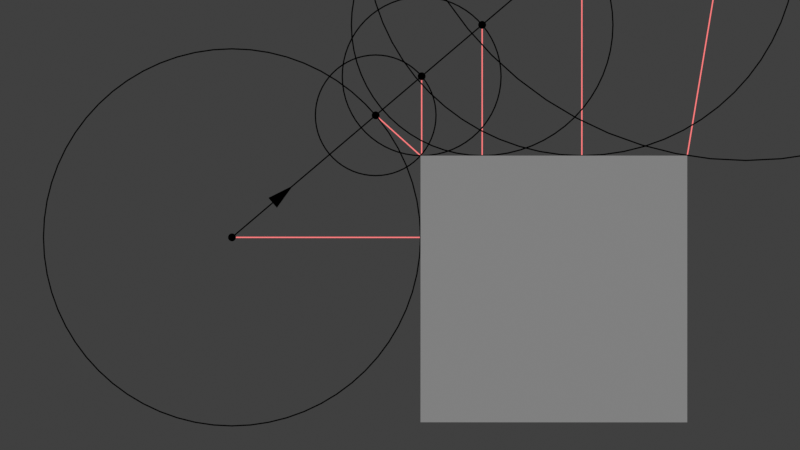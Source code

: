 # Source: sphere_tracing.blend  (saved by Blender 5.0.119; exported with 4.5.12 LTS)
import bpy
from mathutils import Matrix  # noqa: F401  (used for matrix-valued properties, if any)

bpy.ops.wm.read_factory_settings(use_empty=True)
scene = bpy.context.scene
scene.name = 'Scene'

# ---- collections
col_1 = bpy.data.collections.new('1'); scene.collection.children.link(col_1)
col_1.hide_render = True
col_2 = bpy.data.collections.new('2'); scene.collection.children.link(col_2)
col_3 = bpy.data.collections.new('3'); scene.collection.children.link(col_3)
col_3.hide_render = True

# ---- materials (node trees are filled in below, after node groups)
mat_gray = bpy.data.materials.new('gray')
mat_black = bpy.data.materials.new('black')
mat_fersnel = bpy.data.materials.new('fersnel')
mat_red = bpy.data.materials.new('red')

# ---- node groups
ng_sphere_tracing = bpy.data.node_groups.new('sphere_tracing', 'GeometryNodeTree')
_s = ng_sphere_tracing.interface.new_socket(name='Geometry', in_out='OUTPUT', socket_type='NodeSocketGeometry')
_s = ng_sphere_tracing.interface.new_socket(name='Geometry', in_out='INPUT', socket_type='NodeSocketGeometry')
_s = ng_sphere_tracing.interface.new_socket(name='Mesh', in_out='INPUT', socket_type='NodeSocketObject')
_s = ng_sphere_tracing.interface.new_socket(name='Ray', in_out='INPUT', socket_type='NodeSocketObject')
_s = ng_sphere_tracing.interface.new_socket(name='Iterations', in_out='INPUT', socket_type='NodeSocketInt')
_s.default_value = 16
_s.min_value = 0
ng_sphere_tracing.is_modifier = True
_N = ng_sphere_tracing.nodes; _L = ng_sphere_tracing.links
n0 = _N.new('NodeGroupInput'); n0.name = 'Group Input'; n0.location = (-3240, -20)
n1 = _N.new('NodeGroupOutput'); n1.name = 'Group Output'; n1.location = (1880, 80)
n2 = _N.new('GeometryNodeObjectInfo'); n2.name = 'Object Info'; n2.location = (-3060, -100)
n2.transform_space = 'RELATIVE'
n3 = _N.new('FunctionNodeRotateVector'); n3.name = 'Rotate Vector'; n3.location = (-2900, -160)
n3.inputs[0].default_value = (0.0, 0.0, 1.0)
n4 = _N.new('GeometryNodeObjectInfo'); n4.name = 'Object Info.001'; n4.location = (-3060, 20)
n4.transform_space = 'RELATIVE'
n5 = _N.new('GeometryNodeRepeatInput'); n5.name = 'Repeat Input'; n5.location = (-1440, 40)
n5.inputs[4].default_value = False
n6 = _N.new('GeometryNodeRepeatOutput'); n6.name = 'Repeat Output'; n6.location = (1660, 80)
n6.repeat_items.clear()
_it = n6.repeat_items.new('GEOMETRY', 'Geometry')
_it = n6.repeat_items.new('VECTOR', 'Position')
_it = n6.repeat_items.new('VECTOR', 'Direction')
_it = n6.repeat_items.new('BOOLEAN', 'Break')
n7 = _N.new('GeometryNodeCurvePrimitiveLine'); n7.name = 'Curve Line'; n7.location = (390, -36)
n8 = _N.new('ShaderNodeVectorMath'); n8.name = 'Vector Math'; n8.location = (210, -36)
n9 = _N.new('ShaderNodeVectorMath'); n9.name = 'Vector Math.001'; n9.location = (30, -36)
n9.operation = 'SCALE'
n10 = _N.new('GeometryNodeSampleNearestSurface'); n10.name = 'Sample Nearest Surface'; n10.location = (210, -36)
n10.data_type = 'FLOAT_VECTOR'
n11 = _N.new('ShaderNodeVectorMath'); n11.name = 'Vector Math.002'; n11.location = (570, -36)
n11.operation = 'LENGTH'
n12 = _N.new('ShaderNodeVectorMath'); n12.name = 'Vector Math.003'; n12.location = (390, -36)
n12.operation = 'SUBTRACT'
n13 = _N.new('GeometryNodeTransform'); n13.name = 'Transform Geometry'; n13.location = (1090, -36)
n14 = _N.new('GeometryNodeSetShadeSmooth'); n14.name = 'Set Shade Smooth'; n14.location = (1270, -36)
n15 = _N.new('GeometryNodeJoinGeometry'); n15.name = 'Join Geometry'; n15.location = (740, 340)
n16 = _N.new('GeometryNodeCurveToMesh'); n16.name = 'Curve to Mesh'; n16.location = (550, -36)
n16.inputs[2].default_value = 0.005
n17 = _N.new('GeometryNodeCurvePrimitiveCircle'); n17.name = 'Curve Circle'; n17.location = (390, -176)
n17.inputs[0].default_value = 6
n18 = _N.new('GeometryNodeSetMaterial'); n18.name = 'Set Material'; n18.location = (710, -36)
n18.inputs[2].default_value = mat_black
n19 = _N.new('GeometryNodeInputPosition'); n19.name = 'Position'; n19.location = (30, -36)
n20 = _N.new('GeometryNodeSetMaterial'); n20.name = 'Set Material.001'; n20.location = (1450, -36)
n20.inputs[2].default_value = mat_black
n21 = _N.new('GeometryNodeCurvePrimitiveCircle'); n21.name = 'Curve Circle.001'; n21.location = (750, -36)
n21.inputs[0].default_value = 64
n22 = _N.new('GeometryNodeCurveToMesh'); n22.name = 'Curve to Mesh.001'; n22.location = (910, -36)
n22.inputs[2].default_value = 0.005
n23 = _N.new('GeometryNodeCurvePrimitiveCircle'); n23.name = 'Curve Circle.002'; n23.location = (750, -176)
n23.inputs[0].default_value = 6
n24 = _N.new('GeometryNodeStringToCurves'); n24.name = 'String to Curves'; n24.location = (570, -56)
n24.mute = True
n24.font = None
n24.inputs[1].default_value = 0.2
n25 = _N.new('GeometryNodeStringJoin'); n25.name = 'Join Strings'; n25.location = (390, -56)
n25.mute = True
n26 = _N.new('FunctionNodeInputString'); n26.name = 'String'; n26.location = (190, -36)
n26.mute = True
n26.string = 'P'
n26.outputs[0].default_value = ''
n27 = _N.new('FunctionNodeValueToString'); n27.name = 'Value to String'; n27.location = (190, -96)
n27.mute = True
n27.data_type = 'INT'
n28 = _N.new('GeometryNodeSetMaterial'); n28.name = 'Set Material.002'; n28.location = (970, -56)
n28.mute = True
n28.inputs[2].default_value = mat_black
n29 = _N.new('GeometryNodeTransform'); n29.name = 'Transform Geometry.001'; n29.location = (1310, -56)
n29.mute = True
n30 = _N.new('GeometryNodeFillCurve'); n30.name = 'Fill Curve'; n30.location = (790, -56)
n30.mute = True
n31 = _N.new('ShaderNodeVectorMath'); n31.name = 'Vector Math.004'; n31.location = (1150, -56)
n31.mute = True
n32 = _N.new('ShaderNodeCombineXYZ'); n32.name = 'Combine XYZ'; n32.location = (790, -196)
n32.mute = True
n32.inputs[1].default_value = 0.19
n32.inputs[2].default_value = 1.0
n33 = _N.new('GeometryNodeCurvePrimitiveCircle'); n33.name = 'Curve Circle.003'; n33.location = (30, -36)
n33.inputs[0].default_value = 16
n33.inputs[4].default_value = 0.03
n34 = _N.new('GeometryNodeFillCurve'); n34.name = 'Fill Curve.001'; n34.location = (210, -36)
n35 = _N.new('GeometryNodeSetMaterial'); n35.name = 'Set Material.003'; n35.location = (390, -36)
n35.inputs[2].default_value = mat_black
n36 = _N.new('GeometryNodeTransform'); n36.name = 'Transform Geometry.002'; n36.location = (550, -36)
n37 = _N.new('FunctionNodeCompare'); n37.name = 'Compare'; n37.location = (30, -36)
n37.operation = 'LESS_THAN'
n37.inputs[1].default_value = 5.0
n38 = _N.new('GeometryNodeSwitch'); n38.name = 'Switch'; n38.location = (350, -36)
n39 = _N.new('GeometryNodeJoinGeometry'); n39.name = 'Join Geometry.001'; n39.location = (510, -36)
n40 = _N.new('FunctionNodeCompare'); n40.name = 'Compare.001'; n40.location = (30, -336)
n40.operation = 'LESS_THAN'
n40.inputs[1].default_value = 0.09
n41 = _N.new('FunctionNodeBooleanMath'); n41.name = 'Boolean Math'; n41.location = (190, -336)
n41.operation = 'OR'
n42 = _N.new('FunctionNodeBooleanMath'); n42.name = 'Boolean Math.001'; n42.location = (190, -36)
n43 = _N.new('FunctionNodeBooleanMath'); n43.name = 'Boolean Math.002'; n43.location = (30, -216)
n43.operation = 'NOT'
n44 = _N.new('NodeFrame'); n44.name = 'Frame'; n44.location = (910, 336)
n44.label = 'Breaking'
n44.width = 680
n45 = _N.new('NodeFrame'); n45.name = 'Frame.001'; n45.location = (-1050, -124)
n45.label = 'Text'
n45.width = 1640
n46 = _N.new('NodeFrame'); n46.name = 'Frame.002'; n46.location = (-350, -784)
n46.label = 'Dots'
n46.width = 720
n47 = _N.new('NodeFrame'); n47.name = 'Frame.003'; n47.location = (-270, 276)
n47.label = 'Lines'
n47.width = 880
n48 = _N.new('NodeFrame'); n48.name = 'Frame.004'; n48.location = (-990, 616)
n48.label = 'Circles'
n48.width = 1620
n49 = _N.new('GeometryNodeCurvePrimitiveCircle'); n49.name = 'Curve Circle.004'; n49.location = (30, -36)
n49.inputs[0].default_value = 16
n49.inputs[4].default_value = 0.03
n50 = _N.new('GeometryNodeFillCurve'); n50.name = 'Fill Curve.002'; n50.location = (190, -36)
n51 = _N.new('GeometryNodeSetMaterial'); n51.name = 'Set Material.004'; n51.location = (350, -36)
n51.inputs[2].default_value = mat_black
n52 = _N.new('GeometryNodeTransform'); n52.name = 'Transform Geometry.003'; n52.location = (510, -36)
n53 = _N.new('GeometryNodeMeshCone'); n53.name = 'Cone'; n53.location = (210, -196)
n53.inputs[0].default_value = 6
n53.inputs[4].default_value = 0.5
n54 = _N.new('ShaderNodeVectorMath'); n54.name = 'Vector Math.005'; n54.location = (210, -36)
n55 = _N.new('ShaderNodeVectorMath'); n55.name = 'Vector Math.006'; n55.location = (30, -36)
n55.operation = 'SCALE'
n55.inputs[3].default_value = 0.4
n56 = _N.new('NodeFrame'); n56.name = 'Frame.005'; n56.location = (-2570, -224)
n56.label = 'Origin'
n56.width = 680
n57 = _N.new('GeometryNodeTransform'); n57.name = 'Transform Geometry.004'; n57.location = (390, -36)
n58 = _N.new('FunctionNodeAlignRotationToVector'); n58.name = 'Align Rotation to Vector'; n58.location = (30, -196)
n59 = _N.new('GeometryNodeJoinGeometry'); n59.name = 'Join Geometry.002'; n59.location = (-1820, -460)
n60 = _N.new('GeometryNodeSetMaterial'); n60.name = 'Set Material.005'; n60.location = (-1660, -460)
n60.inputs[2].default_value = mat_black
n61 = _N.new('NodeFrame'); n61.name = 'Frame.006'; n61.location = (-2450, -584)
n61.label = 'Arrow'
n61.width = 560
n62 = _N.new('ShaderNodeValue'); n62.name = 'Value'; n62.location = (30, -376)
n62.outputs[0].default_value = 0.1
n63 = _N.new('FunctionNodeIntegerMath'); n63.name = 'Integer Math'; n63.location = (30, -36)
n63.mute = True
n63.inputs[1].default_value = 1
n64 = _N.new('GeometryNodeCurvePrimitiveLine'); n64.name = 'Curve Line.001'; n64.location = (390, -36)
n65 = _N.new('ShaderNodeVectorMath'); n65.name = 'Vector Math.007'; n65.location = (210, -36)
n66 = _N.new('ShaderNodeVectorMath'); n66.name = 'Vector Math.008'; n66.location = (30, -36)
n66.operation = 'SCALE'
n67 = _N.new('GeometryNodeCurveToMesh'); n67.name = 'Curve to Mesh.002'; n67.location = (550, -36)
n67.inputs[2].default_value = 0.005
n68 = _N.new('GeometryNodeCurvePrimitiveCircle'); n68.name = 'Curve Circle.005'; n68.location = (390, -176)
n68.inputs[0].default_value = 6
n69 = _N.new('GeometryNodeSetMaterial'); n69.name = 'Set Material.006'; n69.location = (710, -36)
n69.inputs[2].default_value = mat_red
n70 = _N.new('NodeFrame'); n70.name = 'Frame.007'; n70.location = (-450, -1124)
n70.label = 'Lines'
n70.width = 1040
n71 = _N.new('GeometryNodeTransform'); n71.name = 'Transform Geometry.005'; n71.location = (870, -36)
n71.inputs[1].default_value = (0.0, 0.0, -1.0)
n72 = _N.new('GeometryNodeSwitch'); n72.name = 'Switch.001'; n72.location = (1470, -56)
n73 = _N.new('FunctionNodeCompare'); n73.name = 'Compare.002'; n73.location = (1470, -216)
n73.operation = 'LESS_THAN'
n73.inputs[1].default_value = 0.1
n74 = _N.new('ShaderNodeVectorMath'); n74.name = 'Vector Math.009'; n74.location = (970, -196)
n74.mute = True
n74.operation = 'MULTIPLY'
n75 = _N.new('ShaderNodeCombineXYZ'); n75.name = 'Combine XYZ.001'; n75.location = (790, -336)
n75.mute = True
n75.inputs[0].default_value = 1.0
n75.inputs[2].default_value = 1.0
n76 = _N.new('FunctionNodeIntegerMath'); n76.name = 'Integer Math.001'; n76.location = (170, -256)
n76.mute = True
n76.operation = 'MODULO'
n76.inputs[1].default_value = 2
n77 = _N.new('ShaderNodeMapRange'); n77.name = 'Map Range'; n77.location = (330, -256)
n77.mute = True
n77.inputs[3].default_value = -1.0
n78 = _N.new('ShaderNodeVectorMath'); n78.name = 'Vector Math.010'; n78.location = (1130, -196)
n78.mute = True
n78.inputs[1].default_value = (-0.11, -0.07, 0.0)
n79 = _N.new('GeometryNodeStringToCurves'); n79.name = 'String to Curves.001'; n79.location = (30, -36)
n79.mute = True
n79.font = None
n79.inputs[0].default_value = 'P0'
n79.inputs[1].default_value = 0.2
n80 = _N.new('GeometryNodeSetMaterial'); n80.name = 'Set Material.007'; n80.location = (430, -36)
n80.mute = True
n80.inputs[2].default_value = mat_black
n81 = _N.new('GeometryNodeTransform'); n81.name = 'Transform Geometry.006'; n81.location = (610, -36)
n81.mute = True
n82 = _N.new('GeometryNodeFillCurve'); n82.name = 'Fill Curve.003'; n82.location = (250, -36)
n82.mute = True
n83 = _N.new('ShaderNodeVectorMath'); n83.name = 'Vector Math.011'; n83.location = (430, -156)
n83.mute = True
n83.inputs[1].default_value = (-0.24, 0.08, 0.0)
n84 = _N.new('NodeFrame'); n84.name = 'Frame.008'; n84.location = (-2670, -1124)
n84.label = 'Text'
n84.width = 780
n84.mute = True
n5.pair_with_output(n6)
n7.parent = n47
n8.parent = n47
n9.parent = n47
n10.parent = n48
n11.parent = n48
n12.parent = n48
n13.parent = n48
n14.parent = n48
n16.parent = n47
n17.parent = n47
n18.parent = n47
n19.parent = n48
n20.parent = n48
n21.parent = n48
n22.parent = n48
n23.parent = n48
n24.parent = n45
n25.parent = n45
n26.parent = n45
n27.parent = n45
n28.parent = n45
n29.parent = n45
n30.parent = n45
n31.parent = n45
n32.parent = n45
n33.parent = n46
n34.parent = n46
n35.parent = n46
n36.parent = n46
n37.parent = n44
n38.parent = n44
n39.parent = n44
n40.parent = n44
n41.parent = n44
n42.parent = n44
n43.parent = n44
n49.parent = n56
n50.parent = n56
n51.parent = n56
n52.parent = n56
n53.parent = n61
n54.parent = n61
n55.parent = n61
n57.parent = n61
n58.parent = n61
n62.parent = n61
n63.parent = n45
n64.parent = n70
n65.parent = n70
n66.parent = n70
n67.parent = n70
n68.parent = n70
n69.parent = n70
n71.parent = n70
n72.parent = n45
n73.parent = n45
n74.parent = n45
n75.parent = n45
n76.parent = n45
n77.parent = n45
n78.parent = n45
n79.parent = n84
n80.parent = n84
n81.parent = n84
n82.parent = n84
n83.parent = n84
_L.new(n0.outputs[2], n2.inputs[0])
_L.new(n2.outputs[2], n3.inputs[1])
_L.new(n0.outputs[1], n4.inputs[0])
_L.new(n3.outputs[0], n5.inputs[3])
_L.new(n2.outputs[1], n5.inputs[2])
_L.new(n6.outputs[0], n1.inputs[0])
_L.new(n0.outputs[3], n5.inputs[0])
_L.new(n5.outputs[2], n8.inputs[0])
_L.new(n5.outputs[2], n7.inputs[0])
_L.new(n13.outputs[0], n14.inputs[0])
_L.new(n11.outputs[1], n9.inputs[3])
_L.new(n20.outputs[0], n15.inputs[0])
_L.new(n5.outputs[3], n9.inputs[0])
_L.new(n8.outputs[0], n7.inputs[1])
_L.new(n5.outputs[2], n13.inputs[1])
_L.new(n9.outputs[0], n8.inputs[1])
_L.new(n7.outputs[0], n16.inputs[0])
_L.new(n12.outputs[0], n11.inputs[0])
_L.new(n5.outputs[2], n10.inputs[3])
_L.new(n5.outputs[2], n12.inputs[1])
_L.new(n10.outputs[0], n12.inputs[0])
_L.new(n17.outputs[0], n16.inputs[1])
_L.new(n16.outputs[0], n18.inputs[0])
_L.new(n19.outputs[0], n10.inputs[1])
_L.new(n14.outputs[0], n20.inputs[0])
_L.new(n11.outputs[1], n21.inputs[4])
_L.new(n21.outputs[0], n22.inputs[0])
_L.new(n22.outputs[0], n13.inputs[0])
_L.new(n23.outputs[0], n22.inputs[1])
_L.new(n39.outputs[0], n6.inputs[0])
_L.new(n4.outputs[4], n10.inputs[0])
_L.new(n8.outputs[0], n6.inputs[1])
_L.new(n5.outputs[3], n6.inputs[2])
_L.new(n25.outputs[0], n24.inputs[0])
_L.new(n26.outputs[0], n25.inputs[1])
_L.new(n27.outputs[0], n25.inputs[1])
_L.new(n28.outputs[0], n29.inputs[0])
_L.new(n31.outputs[0], n29.inputs[1])
_L.new(n72.outputs[0], n15.inputs[0])
_L.new(n24.outputs[0], n30.inputs[0])
_L.new(n30.outputs[0], n28.inputs[0])
_L.new(n8.outputs[0], n31.inputs[0])
_L.new(n78.outputs[0], n31.inputs[1])
_L.new(n33.outputs[0], n34.inputs[0])
_L.new(n34.outputs[0], n35.inputs[0])
_L.new(n35.outputs[0], n36.inputs[0])
_L.new(n36.outputs[0], n15.inputs[0])
_L.new(n8.outputs[0], n36.inputs[1])
_L.new(n11.outputs[1], n37.inputs[0])
_L.new(n38.outputs[0], n39.inputs[0])
_L.new(n18.outputs[0], n15.inputs[0])
_L.new(n5.outputs[1], n39.inputs[0])
_L.new(n15.outputs[0], n38.inputs[2])
_L.new(n11.outputs[1], n40.inputs[0])
_L.new(n5.outputs[4], n41.inputs[0])
_L.new(n40.outputs[0], n41.inputs[1])
_L.new(n41.outputs[0], n6.inputs[3])
_L.new(n37.outputs[0], n42.inputs[0])
_L.new(n42.outputs[0], n38.inputs[0])
_L.new(n43.outputs[0], n42.inputs[1])
_L.new(n5.outputs[4], n43.inputs[0])
_L.new(n49.outputs[0], n50.inputs[0])
_L.new(n50.outputs[0], n51.inputs[0])
_L.new(n51.outputs[0], n52.inputs[0])
_L.new(n2.outputs[1], n54.inputs[0])
_L.new(n3.outputs[0], n55.inputs[0])
_L.new(n55.outputs[0], n54.inputs[1])
_L.new(n53.outputs[0], n57.inputs[0])
_L.new(n54.outputs[0], n57.inputs[1])
_L.new(n3.outputs[0], n58.inputs[2])
_L.new(n58.outputs[0], n57.inputs[2])
_L.new(n57.outputs[0], n59.inputs[0])
_L.new(n52.outputs[0], n59.inputs[0])
_L.new(n59.outputs[0], n60.inputs[0])
_L.new(n60.outputs[0], n5.inputs[1])
_L.new(n62.outputs[0], n57.inputs[3])
_L.new(n2.outputs[1], n52.inputs[1])
_L.new(n5.outputs[0], n63.inputs[0])
_L.new(n63.outputs[0], n27.inputs[0])
_L.new(n5.outputs[2], n65.inputs[0])
_L.new(n5.outputs[2], n64.inputs[0])
_L.new(n11.outputs[1], n66.inputs[3])
_L.new(n5.outputs[3], n66.inputs[0])
_L.new(n66.outputs[0], n65.inputs[1])
_L.new(n64.outputs[0], n67.inputs[0])
_L.new(n68.outputs[0], n67.inputs[1])
_L.new(n67.outputs[0], n69.inputs[0])
_L.new(n10.outputs[0], n64.inputs[1])
_L.new(n71.outputs[0], n15.inputs[0])
_L.new(n69.outputs[0], n71.inputs[0])
_L.new(n11.outputs[1], n73.inputs[0])
_L.new(n73.outputs[0], n72.inputs[0])
_L.new(n29.outputs[0], n72.inputs[1])
_L.new(n32.outputs[0], n74.inputs[0])
_L.new(n75.outputs[0], n74.inputs[1])
_L.new(n5.outputs[0], n76.inputs[0])
_L.new(n76.outputs[0], n77.inputs[0])
_L.new(n77.outputs[0], n75.inputs[1])
_L.new(n74.outputs[0], n78.inputs[0])
_L.new(n80.outputs[0], n81.inputs[0])
_L.new(n83.outputs[0], n81.inputs[1])
_L.new(n79.outputs[0], n82.inputs[0])
_L.new(n82.outputs[0], n80.inputs[0])
_L.new(n81.outputs[0], n59.inputs[0])
_L.new(n2.outputs[1], n83.inputs[0])
n1.is_active_output = True

# ---- material node trees
mat_gray.use_nodes = True; mat_gray.node_tree.nodes.clear()
_N = mat_gray.node_tree.nodes; _L = mat_gray.node_tree.links
n0 = _N.new('ShaderNodeOutputMaterial'); n0.name = 'Material Output'; n0.location = (200, 100)
n1 = _N.new('ShaderNodeEmission'); n1.name = 'Emission'; n1.location = (-200, 100)
n1.inputs[0].default_value = (0.214, 0.214, 0.214, 1.0)
_L.new(n1.outputs[0], n0.inputs[0])
n0.is_active_output = True
mat_black.use_nodes = True; mat_black.node_tree.nodes.clear()
_N = mat_black.node_tree.nodes; _L = mat_black.node_tree.links
n0 = _N.new('ShaderNodeOutputMaterial'); n0.name = 'Material Output'; n0.location = (200, 100)
n1 = _N.new('ShaderNodeEmission'); n1.name = 'Emission'; n1.location = (-200, 100)
n1.inputs[0].default_value = (0.0, 0.0, 0.0, 1.0)
_L.new(n1.outputs[0], n0.inputs[0])
n0.is_active_output = True
mat_fersnel.use_nodes = True; mat_fersnel.node_tree.nodes.clear()
_N = mat_fersnel.node_tree.nodes; _L = mat_fersnel.node_tree.links
n0 = _N.new('ShaderNodeOutputMaterial'); n0.name = 'Material Output'; n0.location = (220, 160)
n1 = _N.new('ShaderNodeMixShader'); n1.name = 'Mix Shader'; n1.location = (20, 160)
n2 = _N.new('ShaderNodeBsdfTransparent'); n2.name = 'Transparent BSDF'; n2.location = (-180, 0)
n3 = _N.new('ShaderNodeEmission'); n3.name = 'Emission'; n3.location = (-180, -100)
n3.inputs[0].default_value = (0.0, 0.0, 0.0, 1.0)
n4 = _N.new('ShaderNodeFresnel'); n4.name = 'Fresnel'; n4.location = (-340, 160)
n4.inputs[0].default_value = 0.97
n5 = _N.new('ShaderNodeMath'); n5.name = 'Math.001'; n5.location = (-180, 160)
n5.operation = 'GREATER_THAN'
n5.inputs[1].default_value = 0.79
_L.new(n2.outputs[0], n1.inputs[1])
_L.new(n3.outputs[0], n1.inputs[2])
_L.new(n1.outputs[0], n0.inputs[0])
_L.new(n4.outputs[0], n5.inputs[0])
_L.new(n5.outputs[0], n1.inputs[0])
n0.is_active_output = True
mat_red.use_nodes = True; mat_red.node_tree.nodes.clear()
_N = mat_red.node_tree.nodes; _L = mat_red.node_tree.links
n0 = _N.new('ShaderNodeOutputMaterial'); n0.name = 'Material Output'; n0.location = (200, 100)
n1 = _N.new('ShaderNodeEmission'); n1.name = 'Emission'; n1.location = (-200, 100)
n1.inputs[0].default_value = (1.0, 0.214, 0.214, 1.0)
_L.new(n1.outputs[0], n0.inputs[0])
n0.is_active_output = True

# ---- world
world_world = bpy.data.worlds.new('World'); scene.world = world_world
world_world.use_nodes = True; world_world.node_tree.nodes.clear()
_N = world_world.node_tree.nodes; _L = world_world.node_tree.links
n0 = _N.new('ShaderNodeOutputWorld'); n0.name = 'World Output'; n0.location = (300, 300)
n1 = _N.new('ShaderNodeBackground'); n1.name = 'Background'; n1.location = (10, 300)
n1.inputs[0].default_value = (0.05088, 0.05088, 0.05088, 1.0)
_L.new(n1.outputs[0], n0.inputs[0])
n0.is_active_output = True
world_world.color = (0.05088, 0.05088, 0.05088)
world_world.use_sun_shadow = False
world_world.sun_shadow_jitter_overblur = 0.0

# ---- cameras
cam_camera = bpy.data.cameras.new('Camera')
cam_camera.type = 'ORTHO'

# ---- meshes
me_suzanne = bpy.data.meshes.new('Suzanne')
me_suzanne.from_pydata([(0.1129, 0.3634, 0.4), (0.4827, 0.7808, 0.893), (1.303, 0.4517, 0.6594), (1.792, -0.1575, 0.08359), (2.489, -0.8955, -0.5995), (3.46, -0.7494, -0.3094), (-1.212, 0.7824, 0.658), (-0.1887, 2.153, 2.25), (1.196, 1.486, 1.738), (2.462, 0.6705, 1.053), (3.708, -0.1032, 0.4084), (2.01, -0.9912, -0.7675), (0.5964, -1.51, -1.513), (-0.6461, -0.8052, -0.9415), (-1.181, -1.06, -1.285), (-1.42, -1.367, -1.644), (-1.045, -1.871, -2.124), (0.2237, -2.054, -2.14), (2.619, -2.463, -2.238), (2.904, -1.6, -1.287)], [], [(19, 11, 12), (1, 2, 8), (12, 13, 17), (13, 14, 16), (14, 15, 16), (16, 17, 13), (17, 18, 12), (18, 19, 12), (2, 3, 9), (3, 4, 5), (10, 3, 5), (10, 9, 3), (9, 8, 2), (8, 7, 6), (6, 0, 1), (8, 6, 1)])
_uv = me_suzanne.uv_layers.new(name='UVMap')
_uv.uv.foreach_set('vector', [0.0, 0.0, 0.0, 0.0, 0.0, 0.0, 0.0, 0.0, 0.0, 0.0, 0.0, 0.0, 0.0, 0.0, 0.0, 0.0, 0.0, 0.0, 0.0, 0.0, 0.0, 0.0, 0.0, 0.0, 0.0, 0.0, 0.0, 0.0, 0.0, 0.0, 0.0, 0.0, 0.0, 0.0, 0.0, 0.0, 0.0, 0.0, 0.0, 0.0, 0.0, 0.0, 0.0, 0.0, 0.0, 0.0, 0.0, 0.0, 0.0, 0.0, 0.0, 0.0, 0.0, 0.0, 0.0, 0.0, 0.0, 0.0, 0.0, 0.0, 0.0, 0.0, 0.0, 0.0, 0.0, 0.0, 0.0, 0.0, 0.0, 0.0, 0.0, 0.0, 0.0, 0.0, 0.0, 0.0, 0.0, 0.0, 0.0, 0.0, 0.0, 0.0, 0.0, 0.0, 0.0, 0.0, 0.0, 0.0, 0.0, 0.0, 0.0, 0.0, 0.0, 0.0, 0.0, 0.0])
me_suzanne.materials.append(mat_gray)
me_suzanne.update()
me_cube = bpy.data.meshes.new('Cube')
me_cube.from_pydata([], [], [])
_uv = me_cube.uv_layers.new(name='UVMap')
_uv.uv.foreach_set('vector', [])
me_cube.materials.append(mat_black)
me_cube.materials.append(mat_fersnel)
me_cube.materials.append(mat_red)
me_cube.use_mirror_vertex_groups = False
me_cube.update()
me_suzanne_001 = bpy.data.meshes.new('Suzanne.001')
me_suzanne_001.from_pydata([(2.087, -0.6392, -0.3846), (0.4076, 0.2162, 0.2855), (1.017, -1.724, -1.681), (-0.6622, -0.8683, -1.01)], [], [(3, 2, 0, 1)])
_uv = me_suzanne_001.uv_layers.new(name='UVMap')
_uv.uv.foreach_set('vector', [0.0, 0.0, 1.0, 0.0, 1.0, 1.0, 0.0, 1.0])
me_suzanne_001.materials.append(mat_gray)
me_suzanne_001.update()
me_cube_001 = bpy.data.meshes.new('Cube.001')
me_cube_001.from_pydata([], [], [])
_uv = me_cube_001.uv_layers.new(name='UVMap')
_uv.uv.foreach_set('vector', [])
me_cube_001.materials.append(mat_black)
me_cube_001.materials.append(mat_fersnel)
me_cube_001.materials.append(mat_red)
me_cube_001.use_mirror_vertex_groups = False
me_cube_001.update()
me_cube_002 = bpy.data.meshes.new('Cube.002')
me_cube_002.from_pydata([], [], [])
_uv = me_cube_002.uv_layers.new(name='UVMap')
_uv.uv.foreach_set('vector', [])
me_cube_002.materials.append(mat_black)
me_cube_002.materials.append(mat_fersnel)
me_cube_002.materials.append(mat_red)
me_cube_002.use_mirror_vertex_groups = False
me_cube_002.update()
me_suzanne_003 = bpy.data.meshes.new('Suzanne.003')
me_suzanne_003.from_pydata([(1.728, -0.9142, -0.7254), (0.04874, -0.05878, -0.05534), (0.6581, -1.999, -2.021), (-1.021, -1.143, -1.351)], [], [(3, 2, 0, 1)])
_uv = me_suzanne_003.uv_layers.new(name='UVMap')
_uv.uv.foreach_set('vector', [0.0, 0.0, 1.0, 0.0, 1.0, 1.0, 0.0, 1.0])
me_suzanne_003.materials.append(mat_gray)
me_suzanne_003.update()

# ---- objects
ob_camera = bpy.data.objects.new('Camera', cam_camera)
ob_mesh = bpy.data.objects.new('Mesh', me_suzanne)
ob_nodes = bpy.data.objects.new('Nodes', me_cube)
ob_ray = bpy.data.objects.new('Ray', None)
ob_mesh_001 = bpy.data.objects.new('Mesh.001', me_suzanne_001)
ob_nodes_001 = bpy.data.objects.new('Nodes.001', me_cube_001)
ob_ray_001 = bpy.data.objects.new('Ray.001', None)
ob_nodes_002 = bpy.data.objects.new('Nodes.002', me_cube_002)
ob_ray_002 = bpy.data.objects.new('Ray.002', None)
ob_mesh_002 = bpy.data.objects.new('Mesh.002', me_suzanne_003)

# ---- transforms, parenting, visibility, modifiers, constraints
ob_camera.location = (-1.431e-06, 4.768e-07, 5.759)
ob_mesh.location = (0.0, 0.0, 0.0)
ob_mesh.rotation_euler = (-0.8132, 0.09561, 0.5672)
_m = ob_mesh.modifiers.new('Subdivision', 'SUBSURF')
_m.levels = 5
_m.render_levels = 5
_m = ob_mesh.modifiers.new('Solidify', 'SOLIDIFY')
_m.thickness = 1.0
_m.offset = 0.0
ob_nodes.location = (0.0, 0.0, 0.0)
ob_nodes.lock_rotations_4d = False
ob_nodes.empty_display_type = 'ARROWS'
ob_nodes.lineart.crease_threshold = 0.0
_m = ob_nodes.modifiers.new('GeometryNodes', 'NODES')
_m.node_group = ng_sphere_tracing
_gi = [s.identifier for s in ng_sphere_tracing.interface.items_tree if s.item_type == 'SOCKET' and s.in_out == 'INPUT']
_m[_gi[1]] = ob_mesh  # Mesh
_m[_gi[2]] = ob_ray  # Ray
_m[_gi[3]] = 128  # Iterations
ob_ray.location = (-1.696, -0.4905, 0.0)
ob_ray.rotation_euler = (1.571, -0.0, 1.626)
ob_ray.empty_display_type = 'SINGLE_ARROW'
ob_mesh_001.location = (0.0, 0.0, 0.0)
ob_mesh_001.rotation_euler = (-0.8132, 0.09561, 0.5672)
_m = ob_mesh_001.modifiers.new('Solidify', 'SOLIDIFY')
_m.thickness = 1.0
_m.offset = 0.0
ob_nodes_001.location = (0.0, 0.0, 0.0)
ob_nodes_001.lock_rotations_4d = False
ob_nodes_001.empty_display_type = 'ARROWS'
ob_nodes_001.lineart.crease_threshold = 0.0
_m = ob_nodes_001.modifiers.new('GeometryNodes', 'NODES')
_m.node_group = ng_sphere_tracing
_gi = [s.identifier for s in ng_sphere_tracing.interface.items_tree if s.item_type == 'SOCKET' and s.in_out == 'INPUT']
_m[_gi[1]] = ob_mesh_001  # Mesh
_m[_gi[2]] = ob_ray_001  # Ray
_m[_gi[3]] = 128  # Iterations
ob_ray_001.location = (-1.26, -0.09273, 0.0)
ob_ray_001.rotation_euler = (1.571, -0.0, 2.275)
ob_ray_001.empty_display_type = 'SINGLE_ARROW'
ob_nodes_002.location = (0.0, 0.0, 0.0)
ob_nodes_002.lock_rotations_4d = False
ob_nodes_002.empty_display_type = 'ARROWS'
ob_nodes_002.lineart.crease_threshold = 0.0
_m = ob_nodes_002.modifiers.new('GeometryNodes', 'NODES')
_m.node_group = ng_sphere_tracing
_gi = [s.identifier for s in ng_sphere_tracing.interface.items_tree if s.item_type == 'SOCKET' and s.in_out == 'INPUT']
_m[_gi[1]] = ob_mesh_002  # Mesh
_m[_gi[2]] = ob_ray_002  # Ray
_m[_gi[3]] = 128  # Iterations
ob_ray_002.location = (-1.254, 0.05879, 0.0)
ob_ray_002.rotation_euler = (1.571, -0.0, 1.586)
ob_ray_002.empty_display_type = 'SINGLE_ARROW'
ob_mesh_002.location = (0.0, 0.0, 0.0)
ob_mesh_002.rotation_euler = (-0.8132, 0.09561, 0.5672)
_m = ob_mesh_002.modifiers.new('Solidify', 'SOLIDIFY')
_m.thickness = 1.0
_m.offset = 0.0

# ---- collection membership
scene.collection.objects.link(ob_camera)
col_1.objects.link(ob_mesh)
col_1.objects.link(ob_nodes)
col_1.objects.link(ob_ray)
col_2.objects.link(ob_mesh_001)
col_2.objects.link(ob_nodes_001)
col_2.objects.link(ob_ray_001)
col_3.objects.link(ob_nodes_002)
col_3.objects.link(ob_ray_002)
col_3.objects.link(ob_mesh_002)

# ---- scene / render settings (as saved in the file)
scene.camera = ob_camera
scene.frame_start = 1; scene.frame_end = 250; scene.frame_set(1)
scene.render.engine = 'BLENDER_EEVEE_NEXT'
scene.render.film_transparent = True
scene.render.use_border = True
scene.render.bake_bias = 0.0
scene.render.bake_samples = 0
scene.cycles.use_denoising = False
scene.cycles.samples = 1024
scene.cycles.sampling_pattern = 'TABULATED_SOBOL'
scene.cycles.adaptive_threshold = 0.05
scene.eevee.taa_samples = 4
scene.eevee.use_taa_reprojection = False
scene.eevee.use_gtao = True
scene.view_settings.view_transform = 'Standard'
bpy.context.view_layer.update()

